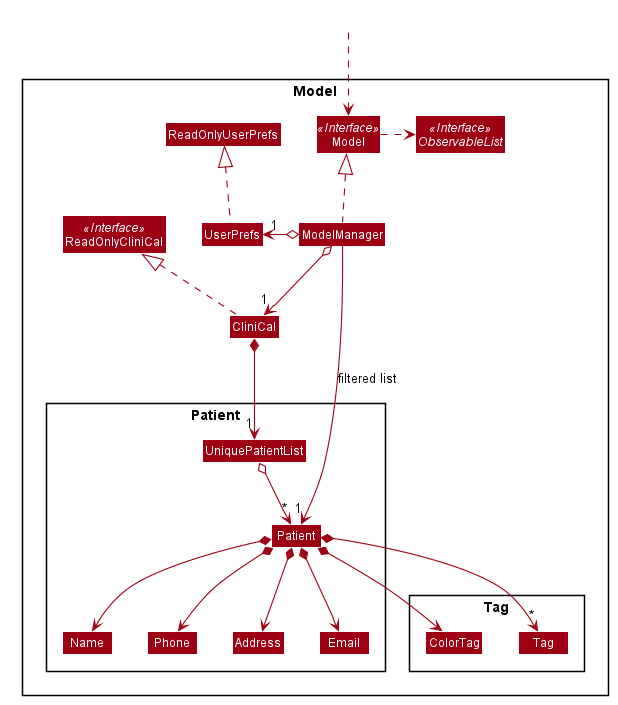

The diagram above was rendered by PlantUML. Its source (embedded in the PNG):
@startuml








skinparam BackgroundColor #FFFFFFF

skinparam Shadowing false

skinparam Class {
    FontColor #FFFFFF
    BorderThickness 1
    BorderColor #FFFFFF
    StereotypeFontColor #FFFFFF
    FontName Arial
}

skinparam Actor {
    BorderColor #000000
    Color #000000
    FontName Arial
}

skinparam Sequence {
    MessageAlign center
    BoxFontSize 15
    BoxPadding 0
    BoxFontColor #FFFFFF
    FontName Arial
}

skinparam Participant {
    FontColor #FFFFFFF
    Padding 20
}

skinparam MinClassWidth 50
skinparam ParticipantPadding 10
skinparam Shadowing false
skinparam DefaultTextAlignment center
skinparam packageStyle Rectangle

hide footbox
hide members
hide circle
skinparam arrowThickness 1.1
skinparam arrowColor #9D0012
skinparam classBackgroundColor #9D0012

Package Model <<Rectangle>>{
Interface ReadOnlyCliniCal <<Interface>>
Interface Model <<Interface>>
Interface ObservableList <<Interface>>
Class CliniCal
Class ReadOnlyCliniCal
Class Model
Class ModelManager
Class UserPrefs
Class ReadOnlyUserPrefs

Package Patient {
Class Patient
Class Address
Class Email
Class Name
Class Phone
Class UniquePatientList
}

Package Tag {
Class Tag
Class ColorTag
}
}

Class HiddenOutside #FFFFFF
HiddenOutside ..> Model

CliniCal .up.|> ReadOnlyCliniCal

ModelManager .up.|> Model
Model .right.> ObservableList
ModelManager o--> "1" CliniCal
ModelManager o-left-> "1" UserPrefs
UserPrefs .up.|> ReadOnlyUserPrefs

CliniCal *--> "1" UniquePatientList
UniquePatientList o--> "*" Patient
Patient *--> Name
Patient *--> Phone
Patient *--> Email
Patient *--> Address
Patient *--> ColorTag
Patient *--> "*" Tag

Name -[hidden]right-> Phone
Phone -[hidden]right-> Address
Address -[hidden]right-> Email
ColorTag -[hidden]right->Tag

ModelManager -->"1" Patient : filtered list
@enduml